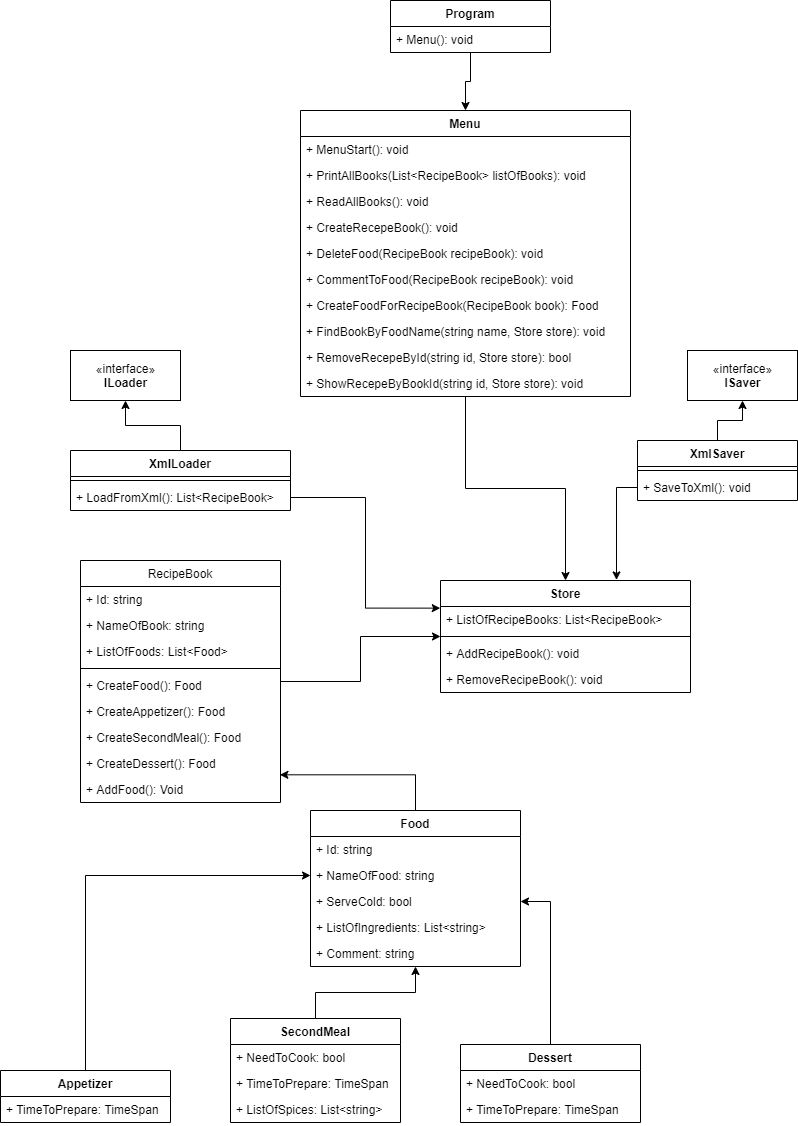

The diagram above was exported from draw.io. Its source (the exported page's mxGraphModel, read from the mxfile embedded in the PNG):
<mxGraphModel dx="880" dy="503" grid="1" gridSize="10" guides="1" tooltips="1" connect="1" arrows="1" fold="1" page="1" pageScale="1" pageWidth="827" pageHeight="1169" math="0" shadow="0">
  <root>
    <mxCell id="WIyWlLk6GJQsqaUBKTNV-0" />
    <mxCell id="WIyWlLk6GJQsqaUBKTNV-1" parent="WIyWlLk6GJQsqaUBKTNV-0" />
    <mxCell id="keM9daHz0ODfXPEHyVUv-67" style="edgeStyle=orthogonalEdgeStyle;rounded=0;orthogonalLoop=1;jettySize=auto;html=1;" parent="WIyWlLk6GJQsqaUBKTNV-1" source="keM9daHz0ODfXPEHyVUv-4" target="keM9daHz0ODfXPEHyVUv-63" edge="1">
      <mxGeometry relative="1" as="geometry" />
    </mxCell>
    <mxCell id="keM9daHz0ODfXPEHyVUv-4" value="RecipeBook" style="swimlane;fontStyle=0;childLayout=stackLayout;horizontal=1;startSize=26;fillColor=none;horizontalStack=0;resizeParent=1;resizeParentMax=0;resizeLast=0;collapsible=1;marginBottom=0;" parent="WIyWlLk6GJQsqaUBKTNV-1" vertex="1">
      <mxGeometry x="110" y="580" width="200" height="242" as="geometry" />
    </mxCell>
    <mxCell id="keM9daHz0ODfXPEHyVUv-8" value="+ Id: string" style="text;strokeColor=none;fillColor=none;align=left;verticalAlign=top;spacingLeft=4;spacingRight=4;overflow=hidden;rotatable=0;points=[[0,0.5],[1,0.5]];portConstraint=eastwest;" parent="keM9daHz0ODfXPEHyVUv-4" vertex="1">
      <mxGeometry y="26" width="200" height="26" as="geometry" />
    </mxCell>
    <mxCell id="keM9daHz0ODfXPEHyVUv-6" value="+ NameOfBook: string" style="text;strokeColor=none;fillColor=none;align=left;verticalAlign=top;spacingLeft=4;spacingRight=4;overflow=hidden;rotatable=0;points=[[0,0.5],[1,0.5]];portConstraint=eastwest;" parent="keM9daHz0ODfXPEHyVUv-4" vertex="1">
      <mxGeometry y="52" width="200" height="26" as="geometry" />
    </mxCell>
    <mxCell id="keM9daHz0ODfXPEHyVUv-7" value="+ ListOfFoods: List&lt;Food&gt;" style="text;strokeColor=none;fillColor=none;align=left;verticalAlign=top;spacingLeft=4;spacingRight=4;overflow=hidden;rotatable=0;points=[[0,0.5],[1,0.5]];portConstraint=eastwest;" parent="keM9daHz0ODfXPEHyVUv-4" vertex="1">
      <mxGeometry y="78" width="200" height="26" as="geometry" />
    </mxCell>
    <mxCell id="N6Y3gEdYNfkZ01uzP9jn-16" value="" style="line;strokeWidth=1;fillColor=none;align=left;verticalAlign=middle;spacingTop=-1;spacingLeft=3;spacingRight=3;rotatable=0;labelPosition=right;points=[];portConstraint=eastwest;" parent="keM9daHz0ODfXPEHyVUv-4" vertex="1">
      <mxGeometry y="104" width="200" height="8" as="geometry" />
    </mxCell>
    <mxCell id="N6Y3gEdYNfkZ01uzP9jn-17" value="+ CreateFood(): Food" style="text;strokeColor=none;fillColor=none;align=left;verticalAlign=top;spacingLeft=4;spacingRight=4;overflow=hidden;rotatable=0;points=[[0,0.5],[1,0.5]];portConstraint=eastwest;" parent="keM9daHz0ODfXPEHyVUv-4" vertex="1">
      <mxGeometry y="112" width="200" height="26" as="geometry" />
    </mxCell>
    <mxCell id="0jPf9_Cs9CyHURwXgZxq-4" value="+ CreateAppetizer(): Food" style="text;strokeColor=none;fillColor=none;align=left;verticalAlign=top;spacingLeft=4;spacingRight=4;overflow=hidden;rotatable=0;points=[[0,0.5],[1,0.5]];portConstraint=eastwest;" vertex="1" parent="keM9daHz0ODfXPEHyVUv-4">
      <mxGeometry y="138" width="200" height="26" as="geometry" />
    </mxCell>
    <mxCell id="0jPf9_Cs9CyHURwXgZxq-5" value="+ CreateSecondMeal(): Food" style="text;strokeColor=none;fillColor=none;align=left;verticalAlign=top;spacingLeft=4;spacingRight=4;overflow=hidden;rotatable=0;points=[[0,0.5],[1,0.5]];portConstraint=eastwest;" vertex="1" parent="keM9daHz0ODfXPEHyVUv-4">
      <mxGeometry y="164" width="200" height="26" as="geometry" />
    </mxCell>
    <mxCell id="0jPf9_Cs9CyHURwXgZxq-6" value="+ CreateDessert(): Food" style="text;strokeColor=none;fillColor=none;align=left;verticalAlign=top;spacingLeft=4;spacingRight=4;overflow=hidden;rotatable=0;points=[[0,0.5],[1,0.5]];portConstraint=eastwest;" vertex="1" parent="keM9daHz0ODfXPEHyVUv-4">
      <mxGeometry y="190" width="200" height="26" as="geometry" />
    </mxCell>
    <mxCell id="N6Y3gEdYNfkZ01uzP9jn-18" value="+ AddFood(): Void" style="text;strokeColor=none;fillColor=none;align=left;verticalAlign=top;spacingLeft=4;spacingRight=4;overflow=hidden;rotatable=0;points=[[0,0.5],[1,0.5]];portConstraint=eastwest;" parent="keM9daHz0ODfXPEHyVUv-4" vertex="1">
      <mxGeometry y="216" width="200" height="26" as="geometry" />
    </mxCell>
    <mxCell id="keM9daHz0ODfXPEHyVUv-37" style="edgeStyle=orthogonalEdgeStyle;rounded=0;orthogonalLoop=1;jettySize=auto;html=1;entryX=0;entryY=0.5;entryDx=0;entryDy=0;" parent="WIyWlLk6GJQsqaUBKTNV-1" source="keM9daHz0ODfXPEHyVUv-9" target="keM9daHz0ODfXPEHyVUv-25" edge="1">
      <mxGeometry relative="1" as="geometry" />
    </mxCell>
    <mxCell id="keM9daHz0ODfXPEHyVUv-9" value="Appetizer" style="swimlane;fontStyle=1;align=center;verticalAlign=top;childLayout=stackLayout;horizontal=1;startSize=26;horizontalStack=0;resizeParent=1;resizeParentMax=0;resizeLast=0;collapsible=1;marginBottom=0;" parent="WIyWlLk6GJQsqaUBKTNV-1" vertex="1">
      <mxGeometry x="30" y="1090" width="170" height="52" as="geometry" />
    </mxCell>
    <mxCell id="keM9daHz0ODfXPEHyVUv-35" value="+ TimeToPrepare: TimeSpan " style="text;strokeColor=none;fillColor=none;align=left;verticalAlign=top;spacingLeft=4;spacingRight=4;overflow=hidden;rotatable=0;points=[[0,0.5],[1,0.5]];portConstraint=eastwest;" parent="keM9daHz0ODfXPEHyVUv-9" vertex="1">
      <mxGeometry y="26" width="170" height="26" as="geometry" />
    </mxCell>
    <mxCell id="0jPf9_Cs9CyHURwXgZxq-15" style="edgeStyle=orthogonalEdgeStyle;rounded=0;orthogonalLoop=1;jettySize=auto;html=1;entryX=0.997;entryY=0.935;entryDx=0;entryDy=0;entryPerimeter=0;" edge="1" parent="WIyWlLk6GJQsqaUBKTNV-1" source="keM9daHz0ODfXPEHyVUv-13" target="0jPf9_Cs9CyHURwXgZxq-6">
      <mxGeometry relative="1" as="geometry" />
    </mxCell>
    <mxCell id="keM9daHz0ODfXPEHyVUv-13" value="Food" style="swimlane;fontStyle=1;align=center;verticalAlign=top;childLayout=stackLayout;horizontal=1;startSize=26;horizontalStack=0;resizeParent=1;resizeParentMax=0;resizeLast=0;collapsible=1;marginBottom=0;" parent="WIyWlLk6GJQsqaUBKTNV-1" vertex="1">
      <mxGeometry x="340" y="830" width="210" height="156" as="geometry" />
    </mxCell>
    <mxCell id="keM9daHz0ODfXPEHyVUv-14" value="+ Id: string" style="text;strokeColor=none;fillColor=none;align=left;verticalAlign=top;spacingLeft=4;spacingRight=4;overflow=hidden;rotatable=0;points=[[0,0.5],[1,0.5]];portConstraint=eastwest;" parent="keM9daHz0ODfXPEHyVUv-13" vertex="1">
      <mxGeometry y="26" width="210" height="26" as="geometry" />
    </mxCell>
    <mxCell id="keM9daHz0ODfXPEHyVUv-25" value="+ NameOfFood: string" style="text;strokeColor=none;fillColor=none;align=left;verticalAlign=top;spacingLeft=4;spacingRight=4;overflow=hidden;rotatable=0;points=[[0,0.5],[1,0.5]];portConstraint=eastwest;" parent="keM9daHz0ODfXPEHyVUv-13" vertex="1">
      <mxGeometry y="52" width="210" height="26" as="geometry" />
    </mxCell>
    <mxCell id="keM9daHz0ODfXPEHyVUv-36" value="+ ServeCold: bool" style="text;strokeColor=none;fillColor=none;align=left;verticalAlign=top;spacingLeft=4;spacingRight=4;overflow=hidden;rotatable=0;points=[[0,0.5],[1,0.5]];portConstraint=eastwest;" parent="keM9daHz0ODfXPEHyVUv-13" vertex="1">
      <mxGeometry y="78" width="210" height="26" as="geometry" />
    </mxCell>
    <mxCell id="keM9daHz0ODfXPEHyVUv-32" value="+ ListOfIngredients: List&lt;string&gt;" style="text;strokeColor=none;fillColor=none;align=left;verticalAlign=top;spacingLeft=4;spacingRight=4;overflow=hidden;rotatable=0;points=[[0,0.5],[1,0.5]];portConstraint=eastwest;" parent="keM9daHz0ODfXPEHyVUv-13" vertex="1">
      <mxGeometry y="104" width="210" height="26" as="geometry" />
    </mxCell>
    <mxCell id="0jPf9_Cs9CyHURwXgZxq-0" value="+ Comment: string" style="text;strokeColor=none;fillColor=none;align=left;verticalAlign=top;spacingLeft=4;spacingRight=4;overflow=hidden;rotatable=0;points=[[0,0.5],[1,0.5]];portConstraint=eastwest;" vertex="1" parent="keM9daHz0ODfXPEHyVUv-13">
      <mxGeometry y="130" width="210" height="26" as="geometry" />
    </mxCell>
    <mxCell id="0jPf9_Cs9CyHURwXgZxq-2" style="edgeStyle=orthogonalEdgeStyle;rounded=0;orthogonalLoop=1;jettySize=auto;html=1;" edge="1" parent="WIyWlLk6GJQsqaUBKTNV-1" source="keM9daHz0ODfXPEHyVUv-17" target="keM9daHz0ODfXPEHyVUv-13">
      <mxGeometry relative="1" as="geometry" />
    </mxCell>
    <mxCell id="keM9daHz0ODfXPEHyVUv-17" value="SecondMeal" style="swimlane;fontStyle=1;align=center;verticalAlign=top;childLayout=stackLayout;horizontal=1;startSize=26;horizontalStack=0;resizeParent=1;resizeParentMax=0;resizeLast=0;collapsible=1;marginBottom=0;" parent="WIyWlLk6GJQsqaUBKTNV-1" vertex="1">
      <mxGeometry x="260" y="1038" width="170" height="104" as="geometry" />
    </mxCell>
    <mxCell id="keM9daHz0ODfXPEHyVUv-18" value="+ NeedToCook: bool" style="text;strokeColor=none;fillColor=none;align=left;verticalAlign=top;spacingLeft=4;spacingRight=4;overflow=hidden;rotatable=0;points=[[0,0.5],[1,0.5]];portConstraint=eastwest;" parent="keM9daHz0ODfXPEHyVUv-17" vertex="1">
      <mxGeometry y="26" width="170" height="26" as="geometry" />
    </mxCell>
    <mxCell id="keM9daHz0ODfXPEHyVUv-34" value="+ TimeToPrepare: TimeSpan " style="text;strokeColor=none;fillColor=none;align=left;verticalAlign=top;spacingLeft=4;spacingRight=4;overflow=hidden;rotatable=0;points=[[0,0.5],[1,0.5]];portConstraint=eastwest;" parent="keM9daHz0ODfXPEHyVUv-17" vertex="1">
      <mxGeometry y="52" width="170" height="26" as="geometry" />
    </mxCell>
    <mxCell id="0jPf9_Cs9CyHURwXgZxq-3" value="+ ListOfSpices: List&lt;string&gt;" style="text;strokeColor=none;fillColor=none;align=left;verticalAlign=top;spacingLeft=4;spacingRight=4;overflow=hidden;rotatable=0;points=[[0,0.5],[1,0.5]];portConstraint=eastwest;" vertex="1" parent="keM9daHz0ODfXPEHyVUv-17">
      <mxGeometry y="78" width="170" height="26" as="geometry" />
    </mxCell>
    <mxCell id="keM9daHz0ODfXPEHyVUv-39" style="edgeStyle=orthogonalEdgeStyle;rounded=0;orthogonalLoop=1;jettySize=auto;html=1;entryX=1;entryY=0.5;entryDx=0;entryDy=0;" parent="WIyWlLk6GJQsqaUBKTNV-1" source="keM9daHz0ODfXPEHyVUv-21" target="keM9daHz0ODfXPEHyVUv-36" edge="1">
      <mxGeometry relative="1" as="geometry" />
    </mxCell>
    <mxCell id="keM9daHz0ODfXPEHyVUv-21" value="Dessert" style="swimlane;fontStyle=1;align=center;verticalAlign=top;childLayout=stackLayout;horizontal=1;startSize=26;horizontalStack=0;resizeParent=1;resizeParentMax=0;resizeLast=0;collapsible=1;marginBottom=0;" parent="WIyWlLk6GJQsqaUBKTNV-1" vertex="1">
      <mxGeometry x="490" y="1064" width="180" height="78" as="geometry" />
    </mxCell>
    <mxCell id="keM9daHz0ODfXPEHyVUv-22" value="+ NeedToCook: bool" style="text;strokeColor=none;fillColor=none;align=left;verticalAlign=top;spacingLeft=4;spacingRight=4;overflow=hidden;rotatable=0;points=[[0,0.5],[1,0.5]];portConstraint=eastwest;" parent="keM9daHz0ODfXPEHyVUv-21" vertex="1">
      <mxGeometry y="26" width="180" height="26" as="geometry" />
    </mxCell>
    <mxCell id="keM9daHz0ODfXPEHyVUv-33" value="+ TimeToPrepare: TimeSpan " style="text;strokeColor=none;fillColor=none;align=left;verticalAlign=top;spacingLeft=4;spacingRight=4;overflow=hidden;rotatable=0;points=[[0,0.5],[1,0.5]];portConstraint=eastwest;" parent="keM9daHz0ODfXPEHyVUv-21" vertex="1">
      <mxGeometry y="52" width="180" height="26" as="geometry" />
    </mxCell>
    <mxCell id="keM9daHz0ODfXPEHyVUv-57" style="edgeStyle=orthogonalEdgeStyle;rounded=0;orthogonalLoop=1;jettySize=auto;html=1;" parent="WIyWlLk6GJQsqaUBKTNV-1" source="keM9daHz0ODfXPEHyVUv-53" target="N6Y3gEdYNfkZ01uzP9jn-13" edge="1">
      <mxGeometry relative="1" as="geometry">
        <mxPoint x="121.54999999999995" y="299.87" as="targetPoint" />
      </mxGeometry>
    </mxCell>
    <mxCell id="keM9daHz0ODfXPEHyVUv-53" value="XmlLoader" style="swimlane;fontStyle=1;align=center;verticalAlign=top;childLayout=stackLayout;horizontal=1;startSize=26;horizontalStack=0;resizeParent=1;resizeParentMax=0;resizeLast=0;collapsible=1;marginBottom=0;" parent="WIyWlLk6GJQsqaUBKTNV-1" vertex="1">
      <mxGeometry x="100" y="470" width="220" height="60" as="geometry" />
    </mxCell>
    <mxCell id="keM9daHz0ODfXPEHyVUv-55" value="" style="line;strokeWidth=1;fillColor=none;align=left;verticalAlign=middle;spacingTop=-1;spacingLeft=3;spacingRight=3;rotatable=0;labelPosition=right;points=[];portConstraint=eastwest;" parent="keM9daHz0ODfXPEHyVUv-53" vertex="1">
      <mxGeometry y="26" width="220" height="8" as="geometry" />
    </mxCell>
    <mxCell id="keM9daHz0ODfXPEHyVUv-56" value="+ LoadFromXml(): List&lt;RecipeBook&gt;" style="text;strokeColor=none;fillColor=none;align=left;verticalAlign=top;spacingLeft=4;spacingRight=4;overflow=hidden;rotatable=0;points=[[0,0.5],[1,0.5]];portConstraint=eastwest;" parent="keM9daHz0ODfXPEHyVUv-53" vertex="1">
      <mxGeometry y="34" width="220" height="26" as="geometry" />
    </mxCell>
    <mxCell id="keM9daHz0ODfXPEHyVUv-62" style="edgeStyle=orthogonalEdgeStyle;rounded=0;orthogonalLoop=1;jettySize=auto;html=1;entryX=-0.001;entryY=0.063;entryDx=0;entryDy=0;entryPerimeter=0;" parent="WIyWlLk6GJQsqaUBKTNV-1" source="keM9daHz0ODfXPEHyVUv-56" target="keM9daHz0ODfXPEHyVUv-64" edge="1">
      <mxGeometry relative="1" as="geometry">
        <mxPoint x="250" y="340" as="targetPoint" />
      </mxGeometry>
    </mxCell>
    <mxCell id="keM9daHz0ODfXPEHyVUv-63" value="Store" style="swimlane;fontStyle=1;align=center;verticalAlign=top;childLayout=stackLayout;horizontal=1;startSize=26;horizontalStack=0;resizeParent=1;resizeParentMax=0;resizeLast=0;collapsible=1;marginBottom=0;" parent="WIyWlLk6GJQsqaUBKTNV-1" vertex="1">
      <mxGeometry x="470" y="600" width="250" height="112" as="geometry" />
    </mxCell>
    <mxCell id="keM9daHz0ODfXPEHyVUv-64" value="+ ListOfRecipeBooks: List&lt;RecipeBook&gt;" style="text;strokeColor=none;fillColor=none;align=left;verticalAlign=top;spacingLeft=4;spacingRight=4;overflow=hidden;rotatable=0;points=[[0,0.5],[1,0.5]];portConstraint=eastwest;" parent="keM9daHz0ODfXPEHyVUv-63" vertex="1">
      <mxGeometry y="26" width="250" height="26" as="geometry" />
    </mxCell>
    <mxCell id="keM9daHz0ODfXPEHyVUv-65" value="" style="line;strokeWidth=1;fillColor=none;align=left;verticalAlign=middle;spacingTop=-1;spacingLeft=3;spacingRight=3;rotatable=0;labelPosition=right;points=[];portConstraint=eastwest;" parent="keM9daHz0ODfXPEHyVUv-63" vertex="1">
      <mxGeometry y="52" width="250" height="8" as="geometry" />
    </mxCell>
    <mxCell id="N6Y3gEdYNfkZ01uzP9jn-15" value="+ AddRecipeBook(): void" style="text;strokeColor=none;fillColor=none;align=left;verticalAlign=top;spacingLeft=4;spacingRight=4;overflow=hidden;rotatable=0;points=[[0,0.5],[1,0.5]];portConstraint=eastwest;" parent="keM9daHz0ODfXPEHyVUv-63" vertex="1">
      <mxGeometry y="60" width="250" height="26" as="geometry" />
    </mxCell>
    <mxCell id="N6Y3gEdYNfkZ01uzP9jn-23" value="+ RemoveRecipeBook(): void" style="text;strokeColor=none;fillColor=none;align=left;verticalAlign=top;spacingLeft=4;spacingRight=4;overflow=hidden;rotatable=0;points=[[0,0.5],[1,0.5]];portConstraint=eastwest;" parent="keM9daHz0ODfXPEHyVUv-63" vertex="1">
      <mxGeometry y="86" width="250" height="26" as="geometry" />
    </mxCell>
    <mxCell id="0jPf9_Cs9CyHURwXgZxq-19" style="edgeStyle=orthogonalEdgeStyle;rounded=0;orthogonalLoop=1;jettySize=auto;html=1;entryX=0.5;entryY=0;entryDx=0;entryDy=0;" edge="1" parent="WIyWlLk6GJQsqaUBKTNV-1" source="keM9daHz0ODfXPEHyVUv-68" target="N6Y3gEdYNfkZ01uzP9jn-26">
      <mxGeometry relative="1" as="geometry" />
    </mxCell>
    <mxCell id="keM9daHz0ODfXPEHyVUv-68" value="Program" style="swimlane;fontStyle=1;align=center;verticalAlign=top;childLayout=stackLayout;horizontal=1;startSize=26;horizontalStack=0;resizeParent=1;resizeParentMax=0;resizeLast=0;collapsible=1;marginBottom=0;" parent="WIyWlLk6GJQsqaUBKTNV-1" vertex="1">
      <mxGeometry x="420" y="20" width="160" height="52" as="geometry" />
    </mxCell>
    <mxCell id="keM9daHz0ODfXPEHyVUv-69" value="+ Menu(): void" style="text;strokeColor=none;fillColor=none;align=left;verticalAlign=top;spacingLeft=4;spacingRight=4;overflow=hidden;rotatable=0;points=[[0,0.5],[1,0.5]];portConstraint=eastwest;" parent="keM9daHz0ODfXPEHyVUv-68" vertex="1">
      <mxGeometry y="26" width="160" height="26" as="geometry" />
    </mxCell>
    <mxCell id="N6Y3gEdYNfkZ01uzP9jn-14" style="edgeStyle=orthogonalEdgeStyle;rounded=0;orthogonalLoop=1;jettySize=auto;html=1;" parent="WIyWlLk6GJQsqaUBKTNV-1" source="N6Y3gEdYNfkZ01uzP9jn-0" target="N6Y3gEdYNfkZ01uzP9jn-11" edge="1">
      <mxGeometry relative="1" as="geometry" />
    </mxCell>
    <mxCell id="N6Y3gEdYNfkZ01uzP9jn-0" value="XmlSaver" style="swimlane;fontStyle=1;align=center;verticalAlign=top;childLayout=stackLayout;horizontal=1;startSize=26;horizontalStack=0;resizeParent=1;resizeParentMax=0;resizeLast=0;collapsible=1;marginBottom=0;" parent="WIyWlLk6GJQsqaUBKTNV-1" vertex="1">
      <mxGeometry x="667" y="460" width="160" height="60" as="geometry" />
    </mxCell>
    <mxCell id="N6Y3gEdYNfkZ01uzP9jn-2" value="" style="line;strokeWidth=1;fillColor=none;align=left;verticalAlign=middle;spacingTop=-1;spacingLeft=3;spacingRight=3;rotatable=0;labelPosition=right;points=[];portConstraint=eastwest;" parent="N6Y3gEdYNfkZ01uzP9jn-0" vertex="1">
      <mxGeometry y="26" width="160" height="8" as="geometry" />
    </mxCell>
    <mxCell id="N6Y3gEdYNfkZ01uzP9jn-3" value="+ SaveToXml(): void" style="text;strokeColor=none;fillColor=none;align=left;verticalAlign=top;spacingLeft=4;spacingRight=4;overflow=hidden;rotatable=0;points=[[0,0.5],[1,0.5]];portConstraint=eastwest;" parent="N6Y3gEdYNfkZ01uzP9jn-0" vertex="1">
      <mxGeometry y="34" width="160" height="26" as="geometry" />
    </mxCell>
    <mxCell id="N6Y3gEdYNfkZ01uzP9jn-11" value="«interface»&lt;br&gt;&lt;b&gt;ISaver&lt;/b&gt;" style="html=1;" parent="WIyWlLk6GJQsqaUBKTNV-1" vertex="1">
      <mxGeometry x="717" y="370" width="110" height="50" as="geometry" />
    </mxCell>
    <mxCell id="N6Y3gEdYNfkZ01uzP9jn-13" value="«interface»&lt;br&gt;&lt;b&gt;ILoader&lt;/b&gt;" style="html=1;" parent="WIyWlLk6GJQsqaUBKTNV-1" vertex="1">
      <mxGeometry x="100" y="370" width="110" height="50" as="geometry" />
    </mxCell>
    <mxCell id="N6Y3gEdYNfkZ01uzP9jn-36" style="edgeStyle=orthogonalEdgeStyle;rounded=0;orthogonalLoop=1;jettySize=auto;html=1;entryX=0.5;entryY=0;entryDx=0;entryDy=0;" parent="WIyWlLk6GJQsqaUBKTNV-1" source="N6Y3gEdYNfkZ01uzP9jn-26" target="keM9daHz0ODfXPEHyVUv-63" edge="1">
      <mxGeometry relative="1" as="geometry" />
    </mxCell>
    <mxCell id="N6Y3gEdYNfkZ01uzP9jn-26" value="Menu" style="swimlane;fontStyle=1;align=center;verticalAlign=top;childLayout=stackLayout;horizontal=1;startSize=26;horizontalStack=0;resizeParent=1;resizeParentMax=0;resizeLast=0;collapsible=1;marginBottom=0;" parent="WIyWlLk6GJQsqaUBKTNV-1" vertex="1">
      <mxGeometry x="330" y="130" width="330" height="286" as="geometry" />
    </mxCell>
    <mxCell id="N6Y3gEdYNfkZ01uzP9jn-38" value="+ MenuStart(): void" style="text;strokeColor=none;fillColor=none;align=left;verticalAlign=top;spacingLeft=4;spacingRight=4;overflow=hidden;rotatable=0;points=[[0,0.5],[1,0.5]];portConstraint=eastwest;" parent="N6Y3gEdYNfkZ01uzP9jn-26" vertex="1">
      <mxGeometry y="26" width="330" height="26" as="geometry" />
    </mxCell>
    <mxCell id="0jPf9_Cs9CyHURwXgZxq-7" value="+ PrintAllBooks(List&lt;RecipeBook&gt; listOfBooks): void" style="text;strokeColor=none;fillColor=none;align=left;verticalAlign=top;spacingLeft=4;spacingRight=4;overflow=hidden;rotatable=0;points=[[0,0.5],[1,0.5]];portConstraint=eastwest;" vertex="1" parent="N6Y3gEdYNfkZ01uzP9jn-26">
      <mxGeometry y="52" width="330" height="26" as="geometry" />
    </mxCell>
    <mxCell id="0jPf9_Cs9CyHURwXgZxq-8" value="+ ReadAllBooks(): void" style="text;strokeColor=none;fillColor=none;align=left;verticalAlign=top;spacingLeft=4;spacingRight=4;overflow=hidden;rotatable=0;points=[[0,0.5],[1,0.5]];portConstraint=eastwest;" vertex="1" parent="N6Y3gEdYNfkZ01uzP9jn-26">
      <mxGeometry y="78" width="330" height="26" as="geometry" />
    </mxCell>
    <mxCell id="0jPf9_Cs9CyHURwXgZxq-9" value="+ CreateRecepeBook(): void" style="text;strokeColor=none;fillColor=none;align=left;verticalAlign=top;spacingLeft=4;spacingRight=4;overflow=hidden;rotatable=0;points=[[0,0.5],[1,0.5]];portConstraint=eastwest;" vertex="1" parent="N6Y3gEdYNfkZ01uzP9jn-26">
      <mxGeometry y="104" width="330" height="26" as="geometry" />
    </mxCell>
    <mxCell id="0jPf9_Cs9CyHURwXgZxq-10" value="+ DeleteFood(RecipeBook recipeBook): void" style="text;strokeColor=none;fillColor=none;align=left;verticalAlign=top;spacingLeft=4;spacingRight=4;overflow=hidden;rotatable=0;points=[[0,0.5],[1,0.5]];portConstraint=eastwest;" vertex="1" parent="N6Y3gEdYNfkZ01uzP9jn-26">
      <mxGeometry y="130" width="330" height="26" as="geometry" />
    </mxCell>
    <mxCell id="0jPf9_Cs9CyHURwXgZxq-11" value="+ CommentToFood(RecipeBook recipeBook): void" style="text;strokeColor=none;fillColor=none;align=left;verticalAlign=top;spacingLeft=4;spacingRight=4;overflow=hidden;rotatable=0;points=[[0,0.5],[1,0.5]];portConstraint=eastwest;" vertex="1" parent="N6Y3gEdYNfkZ01uzP9jn-26">
      <mxGeometry y="156" width="330" height="26" as="geometry" />
    </mxCell>
    <mxCell id="0jPf9_Cs9CyHURwXgZxq-12" value="+ CreateFoodForRecipeBook(RecipeBook book): Food" style="text;strokeColor=none;fillColor=none;align=left;verticalAlign=top;spacingLeft=4;spacingRight=4;overflow=hidden;rotatable=0;points=[[0,0.5],[1,0.5]];portConstraint=eastwest;" vertex="1" parent="N6Y3gEdYNfkZ01uzP9jn-26">
      <mxGeometry y="182" width="330" height="26" as="geometry" />
    </mxCell>
    <mxCell id="0jPf9_Cs9CyHURwXgZxq-13" value="+ FindBookByFoodName(string name, Store store): void" style="text;strokeColor=none;fillColor=none;align=left;verticalAlign=top;spacingLeft=4;spacingRight=4;overflow=hidden;rotatable=0;points=[[0,0.5],[1,0.5]];portConstraint=eastwest;" vertex="1" parent="N6Y3gEdYNfkZ01uzP9jn-26">
      <mxGeometry y="208" width="330" height="26" as="geometry" />
    </mxCell>
    <mxCell id="0jPf9_Cs9CyHURwXgZxq-14" value="+ RemoveRecepeById(string id, Store store): bool" style="text;strokeColor=none;fillColor=none;align=left;verticalAlign=top;spacingLeft=4;spacingRight=4;overflow=hidden;rotatable=0;points=[[0,0.5],[1,0.5]];portConstraint=eastwest;" vertex="1" parent="N6Y3gEdYNfkZ01uzP9jn-26">
      <mxGeometry y="234" width="330" height="26" as="geometry" />
    </mxCell>
    <mxCell id="0jPf9_Cs9CyHURwXgZxq-17" value="+ ShowRecepeByBookId(string id, Store store): void" style="text;strokeColor=none;fillColor=none;align=left;verticalAlign=top;spacingLeft=4;spacingRight=4;overflow=hidden;rotatable=0;points=[[0,0.5],[1,0.5]];portConstraint=eastwest;" vertex="1" parent="N6Y3gEdYNfkZ01uzP9jn-26">
      <mxGeometry y="260" width="330" height="26" as="geometry" />
    </mxCell>
    <mxCell id="0jPf9_Cs9CyHURwXgZxq-16" style="edgeStyle=orthogonalEdgeStyle;rounded=0;orthogonalLoop=1;jettySize=auto;html=1;entryX=0.704;entryY=-0.005;entryDx=0;entryDy=0;entryPerimeter=0;" edge="1" parent="WIyWlLk6GJQsqaUBKTNV-1" source="N6Y3gEdYNfkZ01uzP9jn-3" target="keM9daHz0ODfXPEHyVUv-63">
      <mxGeometry relative="1" as="geometry" />
    </mxCell>
  </root>
</mxGraphModel>